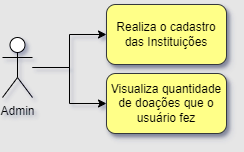

The diagram above was exported from draw.io. Its source (the exported page's mxGraphModel, read from the mxfile embedded in the PNG):
<mxGraphModel dx="839" dy="446" grid="0" gridSize="10" guides="1" tooltips="1" connect="1" arrows="1" fold="1" page="1" pageScale="1" pageWidth="827" pageHeight="1169" background="#E6E6E6" math="0" shadow="1">
  <root>
    <mxCell id="0" />
    <mxCell id="1" parent="0" />
    <mxCell id="NgTNTUilJ7P_iH9UIuh--2" style="edgeStyle=orthogonalEdgeStyle;rounded=0;orthogonalLoop=1;jettySize=auto;html=1;entryX=0;entryY=0.5;entryDx=0;entryDy=0;" edge="1" parent="1" source="_ON2d7y79rQwR8TZ6Gl4-1" target="NgTNTUilJ7P_iH9UIuh--1">
      <mxGeometry relative="1" as="geometry" />
    </mxCell>
    <mxCell id="NgTNTUilJ7P_iH9UIuh--4" style="edgeStyle=orthogonalEdgeStyle;rounded=0;orthogonalLoop=1;jettySize=auto;html=1;entryX=0;entryY=0.5;entryDx=0;entryDy=0;" edge="1" parent="1" source="_ON2d7y79rQwR8TZ6Gl4-1" target="NgTNTUilJ7P_iH9UIuh--3">
      <mxGeometry relative="1" as="geometry" />
    </mxCell>
    <mxCell id="_ON2d7y79rQwR8TZ6Gl4-1" value="Admin" style="shape=umlActor;verticalLabelPosition=bottom;verticalAlign=top;html=1;rounded=0;labelBackgroundColor=none;" parent="1" vertex="1">
      <mxGeometry x="234" y="204" width="30" height="60" as="geometry" />
    </mxCell>
    <mxCell id="NgTNTUilJ7P_iH9UIuh--1" value="Realiza o cadastro das Instituições" style="rounded=1;whiteSpace=wrap;html=1;fillColor=#ffff88;strokeColor=#36393d;shadow=1;" vertex="1" parent="1">
      <mxGeometry x="338" y="171" width="120" height="60" as="geometry" />
    </mxCell>
    <mxCell id="NgTNTUilJ7P_iH9UIuh--3" value="Visualiza quantidade de doações que o usuário fez" style="rounded=1;whiteSpace=wrap;html=1;fillColor=#ffff88;strokeColor=#36393d;shadow=1;" vertex="1" parent="1">
      <mxGeometry x="338" y="240" width="120" height="60" as="geometry" />
    </mxCell>
  </root>
</mxGraphModel>